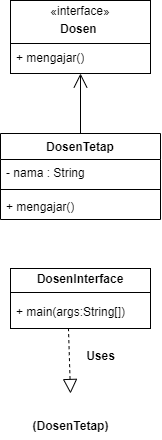

The diagram above was exported from draw.io. Its source (the exported page's mxGraphModel, read from the mxfile embedded in the PNG):
<mxGraphModel dx="821" dy="522" grid="1" gridSize="10" guides="1" tooltips="1" connect="1" arrows="1" fold="1" page="1" pageScale="1" pageWidth="850" pageHeight="1100" math="0" shadow="0">
  <root>
    <mxCell id="0" />
    <mxCell id="1" parent="0" />
    <mxCell id="7v2ZjDV_e2jDOS0Yekba-33" value="&lt;p style=&quot;margin:0px;margin-top:4px;text-align:center;&quot;&gt;&lt;span style=&quot;background-color: initial;&quot;&gt;«interface»&lt;/span&gt;&lt;/p&gt;&lt;p style=&quot;margin:0px;margin-top:4px;text-align:center;&quot;&gt;&lt;b&gt;Dosen&amp;nbsp;&lt;/b&gt;&lt;/p&gt;&lt;hr size=&quot;1&quot; style=&quot;border-style:solid;&quot;&gt;&lt;div style=&quot;height:2px;&quot;&gt;&lt;/div&gt;" style="verticalAlign=top;align=left;overflow=fill;html=1;whiteSpace=wrap;" vertex="1" parent="1">
      <mxGeometry x="60" y="557" width="140" height="73" as="geometry" />
    </mxCell>
    <mxCell id="7v2ZjDV_e2jDOS0Yekba-34" value="+ mengajar()" style="text;strokeColor=none;fillColor=none;align=left;verticalAlign=top;spacingLeft=4;spacingRight=4;overflow=hidden;rotatable=0;points=[[0,0.5],[1,0.5]];portConstraint=eastwest;whiteSpace=wrap;html=1;" vertex="1" parent="1">
      <mxGeometry x="60" y="601" width="100" height="26" as="geometry" />
    </mxCell>
    <mxCell id="7v2ZjDV_e2jDOS0Yekba-37" value="DosenTetap" style="swimlane;fontStyle=1;align=center;verticalAlign=top;childLayout=stackLayout;horizontal=1;startSize=26;horizontalStack=0;resizeParent=1;resizeParentMax=0;resizeLast=0;collapsible=1;marginBottom=0;whiteSpace=wrap;html=1;" vertex="1" parent="1">
      <mxGeometry x="50" y="690" width="160" height="86" as="geometry" />
    </mxCell>
    <mxCell id="7v2ZjDV_e2jDOS0Yekba-38" value="- nama : String&amp;nbsp;" style="text;strokeColor=none;fillColor=none;align=left;verticalAlign=top;spacingLeft=4;spacingRight=4;overflow=hidden;rotatable=0;points=[[0,0.5],[1,0.5]];portConstraint=eastwest;whiteSpace=wrap;html=1;" vertex="1" parent="7v2ZjDV_e2jDOS0Yekba-37">
      <mxGeometry y="26" width="160" height="26" as="geometry" />
    </mxCell>
    <mxCell id="7v2ZjDV_e2jDOS0Yekba-39" value="" style="line;strokeWidth=1;fillColor=none;align=left;verticalAlign=middle;spacingTop=-1;spacingLeft=3;spacingRight=3;rotatable=0;labelPosition=right;points=[];portConstraint=eastwest;strokeColor=inherit;" vertex="1" parent="7v2ZjDV_e2jDOS0Yekba-37">
      <mxGeometry y="52" width="160" height="8" as="geometry" />
    </mxCell>
    <mxCell id="7v2ZjDV_e2jDOS0Yekba-40" value="+ mengajar()" style="text;strokeColor=none;fillColor=none;align=left;verticalAlign=top;spacingLeft=4;spacingRight=4;overflow=hidden;rotatable=0;points=[[0,0.5],[1,0.5]];portConstraint=eastwest;whiteSpace=wrap;html=1;" vertex="1" parent="7v2ZjDV_e2jDOS0Yekba-37">
      <mxGeometry y="60" width="160" height="26" as="geometry" />
    </mxCell>
    <mxCell id="7v2ZjDV_e2jDOS0Yekba-41" value="&lt;p style=&quot;margin:0px;margin-top:4px;text-align:center;&quot;&gt;&lt;b&gt;DosenInterface&lt;/b&gt;&lt;/p&gt;&lt;hr size=&quot;1&quot; style=&quot;border-style:solid;&quot;&gt;&lt;div style=&quot;height:2px;&quot;&gt;&lt;/div&gt;" style="verticalAlign=top;align=left;overflow=fill;html=1;whiteSpace=wrap;" vertex="1" parent="1">
      <mxGeometry x="60" y="825" width="140" height="60" as="geometry" />
    </mxCell>
    <mxCell id="7v2ZjDV_e2jDOS0Yekba-42" value="+ main(args:String[])" style="text;strokeColor=none;fillColor=none;align=left;verticalAlign=top;spacingLeft=4;spacingRight=4;overflow=hidden;rotatable=0;points=[[0,0.5],[1,0.5]];portConstraint=eastwest;whiteSpace=wrap;html=1;" vertex="1" parent="1">
      <mxGeometry x="60" y="855" width="120" height="26" as="geometry" />
    </mxCell>
    <mxCell id="7v2ZjDV_e2jDOS0Yekba-43" value="" style="endArrow=open;endFill=1;endSize=12;html=1;rounded=0;exitX=0.5;exitY=0;exitDx=0;exitDy=0;entryX=0.5;entryY=1;entryDx=0;entryDy=0;" edge="1" parent="1" source="7v2ZjDV_e2jDOS0Yekba-37" target="7v2ZjDV_e2jDOS0Yekba-33">
      <mxGeometry width="160" relative="1" as="geometry">
        <mxPoint x="180" y="640" as="sourcePoint" />
        <mxPoint x="340" y="640" as="targetPoint" />
      </mxGeometry>
    </mxCell>
    <mxCell id="7v2ZjDV_e2jDOS0Yekba-45" value="" style="endArrow=block;dashed=1;endFill=0;endSize=12;html=1;rounded=0;exitX=0.483;exitY=1.141;exitDx=0;exitDy=0;exitPerimeter=0;" edge="1" parent="1" source="7v2ZjDV_e2jDOS0Yekba-42">
      <mxGeometry width="160" relative="1" as="geometry">
        <mxPoint x="80" y="910" as="sourcePoint" />
        <mxPoint x="120" y="950" as="targetPoint" />
      </mxGeometry>
    </mxCell>
    <mxCell id="7v2ZjDV_e2jDOS0Yekba-46" value="Uses" style="text;align=center;fontStyle=1;verticalAlign=middle;spacingLeft=3;spacingRight=3;strokeColor=none;rotatable=0;points=[[0,0.5],[1,0.5]];portConstraint=eastwest;html=1;" vertex="1" parent="1">
      <mxGeometry x="110" y="900" width="80" height="26" as="geometry" />
    </mxCell>
    <mxCell id="7v2ZjDV_e2jDOS0Yekba-47" value="(DosenTetap)" style="text;align=center;fontStyle=1;verticalAlign=middle;spacingLeft=3;spacingRight=3;strokeColor=none;rotatable=0;points=[[0,0.5],[1,0.5]];portConstraint=eastwest;html=1;" vertex="1" parent="1">
      <mxGeometry x="80" y="970" width="80" height="26" as="geometry" />
    </mxCell>
  </root>
</mxGraphModel>